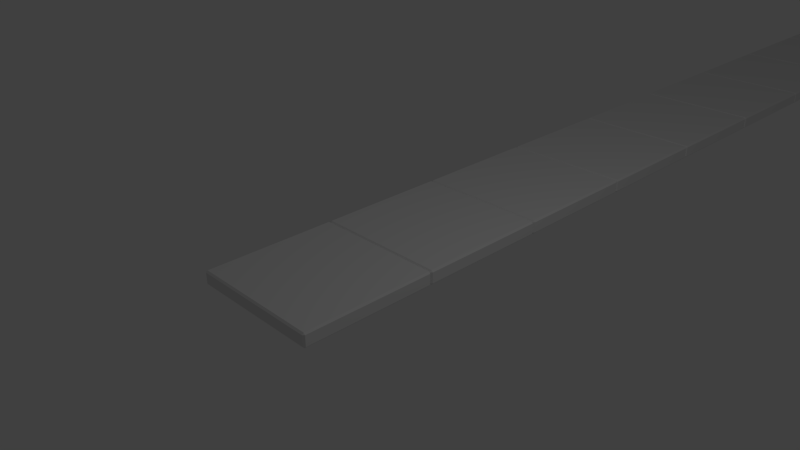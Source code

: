 # Source: pavement.blend  (saved by Blender 2.70.0; exported with 4.5.12 LTS)
import bpy
from mathutils import Matrix  # noqa: F401  (used for matrix-valued properties, if any)

bpy.ops.wm.read_factory_settings(use_empty=True)
scene = bpy.context.scene
scene.name = 'Scene'

# ---- collections
col_collection_1 = bpy.data.collections.new('Collection 1'); scene.collection.children.link(col_collection_1)

# ---- materials (node trees are filled in below, after node groups)
mat_material = bpy.data.materials.new('Material')
mat_material.alpha_threshold = 0.0
mat_material.use_transparent_shadow = False
mat_material.roughness = 0.5
mat_material.line_color = (0.0, 0.0, 0.0, 1.0)

# ---- node groups
ng_auto_smooth = bpy.data.node_groups.new('Auto Smooth', 'GeometryNodeTree')
_s = ng_auto_smooth.interface.new_socket(name='Geometry', in_out='OUTPUT', socket_type='NodeSocketGeometry')
_s = ng_auto_smooth.interface.new_socket(name='Geometry', in_out='INPUT', socket_type='NodeSocketGeometry')
_s = ng_auto_smooth.interface.new_socket(name='Angle', in_out='INPUT', socket_type='NodeSocketFloat')
_s.subtype = 'ANGLE'
_s.min_value = 0.0
_s.max_value = 3.142
ng_auto_smooth.is_modifier = True
_N = ng_auto_smooth.nodes; _L = ng_auto_smooth.links
n0 = _N.new('NodeGroupOutput'); n0.name = 'Group Output'; n0.location = (480, -100)
n1 = _N.new('NodeGroupInput'); n1.name = 'Group Input'; n1.location = (-420, -300)
n2 = _N.new('NodeGroupInput'); n2.name = 'Group Input.001'; n2.location = (-60, -100)
n3 = _N.new('GeometryNodeSetShadeSmooth'); n3.name = 'Set Shade Smooth'; n3.location = (120, -100)
n3.domain = 'EDGE'
n4 = _N.new('GeometryNodeSetShadeSmooth'); n4.name = 'Set Shade Smooth.001'; n4.location = (300, -100)
n5 = _N.new('GeometryNodeInputMeshEdgeAngle'); n5.name = 'Edge Angle'; n5.location = (-420, -220)
n6 = _N.new('GeometryNodeInputEdgeSmooth'); n6.name = 'Is Edge Smooth'; n6.location = (-60, -160)
n7 = _N.new('GeometryNodeInputShadeSmooth'); n7.name = 'Is Face Smooth'; n7.location = (-240, -340)
n8 = _N.new('FunctionNodeBooleanMath'); n8.name = 'Boolean Math'; n8.location = (-60, -220)
n9 = _N.new('FunctionNodeCompare'); n9.name = 'Compare'; n9.location = (-240, -180)
n9.operation = 'LESS_EQUAL'
_L.new(n5.outputs[0], n9.inputs[0])
_L.new(n4.outputs[0], n0.inputs[0])
_L.new(n1.outputs[1], n9.inputs[1])
_L.new(n9.outputs[0], n8.inputs[0])
_L.new(n7.outputs[0], n8.inputs[1])
_L.new(n2.outputs[0], n3.inputs[0])
_L.new(n6.outputs[0], n3.inputs[1])
_L.new(n3.outputs[0], n4.inputs[0])
_L.new(n8.outputs[0], n3.inputs[2])
n0.is_active_output = True

# ---- material node trees

# ---- world
world_world = bpy.data.worlds.new('World'); scene.world = world_world
world_world.color = (0.05088, 0.05088, 0.05088)
world_world.use_sun_shadow = False
world_world.sun_shadow_jitter_overblur = 0.0
world_world.cycles.sampling_method = 'MANUAL'
world_world.cycles.sample_map_resolution = 256

# ---- cameras
cam_camera = bpy.data.cameras.new('Camera')
cam_camera.clip_end = 100.0
cam_camera.lens = 35.0
cam_camera.sensor_width = 32.0
cam_camera.sensor_height = 18.0
cam_camera.ortho_scale = 7.314
cam_camera.dof.focus_distance = 0.0
cam_camera.dof.aperture_fstop = 128.0

# ---- lights
light_lamp = bpy.data.lights.new('Lamp', 'POINT')
light_lamp.transmission_factor = 0.0
light_lamp.cutoff_distance = 30.0
light_lamp.energy = 100.0
light_lamp.shadow_buffer_clip_start = 1.001
light_lamp.shadow_soft_size = 0.1
light_lamp.shadow_maximum_resolution = 0.006
light_lamp.use_absolute_resolution = True
light_lamp.cycles.use_multiple_importance_sampling = False

# ---- meshes
me_plane = bpy.data.meshes.new('Plane')
me_plane.from_pydata([(-0.5202, -0.7985, -0.001667), (0.3735, -0.7985, -0.001667), (-0.5202, 0.09521, -0.001667), (0.3735, 0.09521, -0.001667), (-0.3415, -0.7985, -0.001667), (-0.1627, -0.7985, -0.001667), (0.01602, -0.7985, -0.001667), (0.1948, -0.7985, -0.001667), (0.1948, 0.09521, -0.001667), (0.01602, 0.09521, -0.001667), (-0.1627, 0.09521, -0.001667), (-0.3415, 0.09521, -0.001667), (-0.5202, -0.1282, -0.001667), (-0.5202, -0.3516, -0.001667), (-0.5202, -0.5751, -0.001667), (0.3735, -0.5751, -0.001667), (0.3735, -0.3516, -0.001667), (0.3735, -0.1282, -0.001667), (-0.3415, -0.5751, -0.001667), (-0.3415, -0.3516, -0.001667), (-0.3415, -0.1282, -0.001667), (-0.1627, -0.5751, -0.001667), (-0.1627, -0.3516, -0.001667), (-0.1627, -0.1282, -0.001667), (0.01602, -0.5751, -0.001667), (0.01602, -0.3516, -0.001667), (0.01602, -0.1282, -0.001667), (0.1948, -0.5751, -0.001667), (0.1948, -0.3516, -0.001667), (0.1948, -0.1282, -0.001667)], [], [(0, 4, 18, 19, 13, 14), (18, 21, 22, 23, 20, 19), (20, 23, 10, 11), (24, 27, 28, 29, 26, 25), (26, 29, 8, 9), (28, 16, 17, 3, 8, 29), (13, 19, 20, 11, 2, 12), (4, 5, 21, 18), (5, 6, 24, 25, 22, 21), (22, 25, 26, 9, 10, 23), (6, 7, 27, 24), (7, 1, 15, 16, 28, 27)])
_uv = me_plane.uv_layers.new(name='UVMap')
_uv.uv.foreach_set('vector', [0.0, 0.0, 0.0, 0.0, 0.0, 0.0, 0.0, 0.0, 0.0, 0.0, 0.0, 0.0, 0.0, 0.0, 0.0, 0.0, 0.0, 0.0, 0.0, 0.0, 0.0, 0.0, 0.0, 0.0, 0.0, 0.0, 0.0, 0.0, 0.0, 0.0, 0.0, 0.0, 0.0, 0.0, 0.0, 0.0, 0.0, 0.0, 0.0, 0.0, 0.0, 0.0, 0.0, 0.0, 0.0, 0.0, 0.0, 0.0, 0.0, 0.0, 0.0, 0.0, 0.0, 0.0, 0.0, 0.0, 0.0, 0.0, 0.0, 0.0, 0.0, 0.0, 0.0, 0.0, 0.0, 0.0, 0.0, 0.0, 0.0, 0.0, 0.0, 0.0, 0.0, 0.0, 0.0, 0.0, 0.0, 0.0, 0.0, 0.0, 0.0, 0.0, 0.0, 0.0, 0.0, 0.0, 0.0, 0.0, 0.0, 0.0, 0.0, 0.0, 0.0, 0.0, 0.0, 0.0, 0.0, 0.0, 0.0, 0.0, 0.0, 0.0, 0.0, 0.0, 0.0, 0.0, 0.0, 0.0, 0.0, 0.0, 0.0, 0.0, 0.0, 0.0, 0.0, 0.0, 0.0, 0.0, 0.0, 0.0, 0.0, 0.0, 0.0, 0.0, 0.0, 0.0, 0.0, 0.0])
me_plane.materials.append(mat_material)
me_plane.use_remesh_preserve_volume = False
me_plane.use_remesh_preserve_attributes = False
me_plane.use_mirror_vertex_groups = False
me_plane.use_paint_bone_selection = False
me_plane.use_paint_mask = True
me_plane.update()

# ---- objects
ob_plane = bpy.data.objects.new('Plane', me_plane)
ob_lamp = bpy.data.objects.new('Lamp', light_lamp)
ob_camera = bpy.data.objects.new('Camera', cam_camera)

# ---- transforms, parenting, visibility, modifiers, constraints
ob_plane.location = (5.96e-08, 0.0, 0.0)
ob_plane.scale = (2.238, 2.238, 2.238)
ob_plane.lineart.crease_threshold = 0.0
_m = ob_plane.modifiers.new('Solidify', 'SOLIDIFY')
_m.thickness = 0.093
_m.nonmanifold_thickness_mode = 'FIXED'
_m.nonmanifold_merge_threshold = 0.0003
_m = ob_plane.modifiers.new('Bevel', 'BEVEL')
_m.width = 0.011
_m.width_pct = 0.011
_m.limit_method = 'NONE'
_m.spread = 0.0
_m = ob_plane.modifiers.new('Array', 'ARRAY')
_m.count = 40
_m.constant_offset_displace = (0.0, 0.0, 0.0)
_m.relative_offset_displace = (0.0, 1.0, 0.0)
_m.use_merge_vertices = True
_m = ob_plane.modifiers.new('Auto Smooth', 'NODES')
_m.node_group = ng_auto_smooth
_gi = [s.identifier for s in ng_auto_smooth.interface.items_tree if s.item_type == 'SOCKET' and s.in_out == 'INPUT']
_m[_gi[1]] = 0.5061  # Angle
ob_lamp.location = (4.076, 1.005, 5.904)
ob_lamp.rotation_euler = (0.6503, 0.05522, 1.866)
ob_lamp.lock_rotations_4d = False
ob_lamp.empty_display_type = 'ARROWS'
ob_lamp.color = (0.0, 0.0, 0.0, 0.0)
ob_lamp.lineart.crease_threshold = 0.0
ob_camera.location = (7.481, -6.508, 5.344)
ob_camera.rotation_euler = (1.109, 0.01082, 0.8149)
ob_camera.lock_rotations_4d = False
ob_camera.empty_display_type = 'ARROWS'
ob_camera.color = (0.0, 0.0, 0.0, 0.0)
ob_camera.display_type = 'WIRE'
ob_camera.lineart.crease_threshold = 0.0

# ---- collection membership
col_collection_1.objects.link(ob_plane)
col_collection_1.objects.link(ob_lamp)
col_collection_1.objects.link(ob_camera)

# ---- scene / render settings (as saved in the file)
scene.camera = ob_camera
scene.frame_start = 1; scene.frame_end = 250; scene.frame_set(0)
scene.render.engine = 'BLENDER_EEVEE_NEXT'
scene.render.resolution_percentage = 50
scene.render.dither_intensity = 0.0
scene.cycles.use_denoising = False
scene.cycles.samples = 10
scene.cycles.sampling_pattern = 'TABULATED_SOBOL'
scene.cycles.light_sampling_threshold = 0.0
scene.cycles.use_adaptive_sampling = False
scene.cycles.use_light_tree = False
scene.cycles.blur_glossy = 0.0
scene.cycles.volume_bounces = 1
scene.cycles.pixel_filter_type = 'GAUSSIAN'
scene.cycles.sample_clamp_indirect = 0.0
scene.view_settings.view_transform = 'Standard'
bpy.context.view_layer.update()
